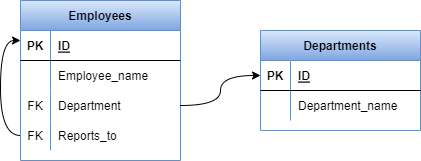

The diagram above was exported from draw.io. Its source (the exported page's mxGraphModel, read from the mxfile embedded in the PNG):
<mxGraphModel dx="868" dy="425" grid="1" gridSize="10" guides="1" tooltips="1" connect="1" arrows="1" fold="1" page="1" pageScale="1" pageWidth="827" pageHeight="1169" math="0" shadow="0">
  <root>
    <mxCell id="0" />
    <mxCell id="1" parent="0" />
    <mxCell id="IEnD7dBWAM-7FeJjC4ty-1" value="Employees" style="shape=table;startSize=30;container=1;collapsible=1;childLayout=tableLayout;fixedRows=1;rowLines=0;fontStyle=1;align=center;resizeLast=1;fillColor=#dae8fc;gradientColor=#7ea6e0;strokeColor=#6c8ebf;" parent="1" vertex="1">
      <mxGeometry x="160" y="40" width="160" height="160" as="geometry" />
    </mxCell>
    <mxCell id="IEnD7dBWAM-7FeJjC4ty-2" value="" style="shape=tableRow;horizontal=0;startSize=0;swimlaneHead=0;swimlaneBody=0;fillColor=none;collapsible=0;dropTarget=0;points=[[0,0.5],[1,0.5]];portConstraint=eastwest;top=0;left=0;right=0;bottom=1;" parent="IEnD7dBWAM-7FeJjC4ty-1" vertex="1">
      <mxGeometry y="30" width="160" height="30" as="geometry" />
    </mxCell>
    <mxCell id="IEnD7dBWAM-7FeJjC4ty-3" value="PK" style="shape=partialRectangle;connectable=0;fillColor=none;top=0;left=0;bottom=0;right=0;fontStyle=1;overflow=hidden;" parent="IEnD7dBWAM-7FeJjC4ty-2" vertex="1">
      <mxGeometry width="30" height="30" as="geometry">
        <mxRectangle width="30" height="30" as="alternateBounds" />
      </mxGeometry>
    </mxCell>
    <mxCell id="IEnD7dBWAM-7FeJjC4ty-4" value="ID" style="shape=partialRectangle;connectable=0;fillColor=none;top=0;left=0;bottom=0;right=0;align=left;spacingLeft=6;fontStyle=5;overflow=hidden;" parent="IEnD7dBWAM-7FeJjC4ty-2" vertex="1">
      <mxGeometry x="30" width="130" height="30" as="geometry">
        <mxRectangle width="130" height="30" as="alternateBounds" />
      </mxGeometry>
    </mxCell>
    <mxCell id="IEnD7dBWAM-7FeJjC4ty-5" value="" style="shape=tableRow;horizontal=0;startSize=0;swimlaneHead=0;swimlaneBody=0;fillColor=none;collapsible=0;dropTarget=0;points=[[0,0.5],[1,0.5]];portConstraint=eastwest;top=0;left=0;right=0;bottom=0;" parent="IEnD7dBWAM-7FeJjC4ty-1" vertex="1">
      <mxGeometry y="60" width="160" height="30" as="geometry" />
    </mxCell>
    <mxCell id="IEnD7dBWAM-7FeJjC4ty-6" value="" style="shape=partialRectangle;connectable=0;fillColor=none;top=0;left=0;bottom=0;right=0;editable=1;overflow=hidden;" parent="IEnD7dBWAM-7FeJjC4ty-5" vertex="1">
      <mxGeometry width="30" height="30" as="geometry">
        <mxRectangle width="30" height="30" as="alternateBounds" />
      </mxGeometry>
    </mxCell>
    <mxCell id="IEnD7dBWAM-7FeJjC4ty-7" value="Employee_name" style="shape=partialRectangle;connectable=0;fillColor=none;top=0;left=0;bottom=0;right=0;align=left;spacingLeft=6;overflow=hidden;" parent="IEnD7dBWAM-7FeJjC4ty-5" vertex="1">
      <mxGeometry x="30" width="130" height="30" as="geometry">
        <mxRectangle width="130" height="30" as="alternateBounds" />
      </mxGeometry>
    </mxCell>
    <mxCell id="IEnD7dBWAM-7FeJjC4ty-8" value="" style="shape=tableRow;horizontal=0;startSize=0;swimlaneHead=0;swimlaneBody=0;fillColor=none;collapsible=0;dropTarget=0;points=[[0,0.5],[1,0.5]];portConstraint=eastwest;top=0;left=0;right=0;bottom=0;" parent="IEnD7dBWAM-7FeJjC4ty-1" vertex="1">
      <mxGeometry y="90" width="160" height="30" as="geometry" />
    </mxCell>
    <mxCell id="IEnD7dBWAM-7FeJjC4ty-9" value="FK" style="shape=partialRectangle;connectable=0;fillColor=none;top=0;left=0;bottom=0;right=0;editable=1;overflow=hidden;" parent="IEnD7dBWAM-7FeJjC4ty-8" vertex="1">
      <mxGeometry width="30" height="30" as="geometry">
        <mxRectangle width="30" height="30" as="alternateBounds" />
      </mxGeometry>
    </mxCell>
    <mxCell id="IEnD7dBWAM-7FeJjC4ty-10" value="Department" style="shape=partialRectangle;connectable=0;fillColor=none;top=0;left=0;bottom=0;right=0;align=left;spacingLeft=6;overflow=hidden;" parent="IEnD7dBWAM-7FeJjC4ty-8" vertex="1">
      <mxGeometry x="30" width="130" height="30" as="geometry">
        <mxRectangle width="130" height="30" as="alternateBounds" />
      </mxGeometry>
    </mxCell>
    <mxCell id="IEnD7dBWAM-7FeJjC4ty-14" style="edgeStyle=orthogonalEdgeStyle;orthogonalLoop=1;jettySize=auto;html=1;entryX=0;entryY=0.25;entryDx=0;entryDy=0;curved=1;" parent="IEnD7dBWAM-7FeJjC4ty-1" source="IEnD7dBWAM-7FeJjC4ty-11" target="IEnD7dBWAM-7FeJjC4ty-1" edge="1">
      <mxGeometry relative="1" as="geometry" />
    </mxCell>
    <mxCell id="IEnD7dBWAM-7FeJjC4ty-11" value="" style="shape=tableRow;horizontal=0;startSize=0;swimlaneHead=0;swimlaneBody=0;fillColor=none;collapsible=0;dropTarget=0;points=[[0,0.5],[1,0.5]];portConstraint=eastwest;top=0;left=0;right=0;bottom=0;" parent="IEnD7dBWAM-7FeJjC4ty-1" vertex="1">
      <mxGeometry y="120" width="160" height="30" as="geometry" />
    </mxCell>
    <mxCell id="IEnD7dBWAM-7FeJjC4ty-12" value="FK" style="shape=partialRectangle;connectable=0;fillColor=none;top=0;left=0;bottom=0;right=0;editable=1;overflow=hidden;" parent="IEnD7dBWAM-7FeJjC4ty-11" vertex="1">
      <mxGeometry width="30" height="30" as="geometry">
        <mxRectangle width="30" height="30" as="alternateBounds" />
      </mxGeometry>
    </mxCell>
    <mxCell id="IEnD7dBWAM-7FeJjC4ty-13" value="Reports_to" style="shape=partialRectangle;connectable=0;fillColor=none;top=0;left=0;bottom=0;right=0;align=left;spacingLeft=6;overflow=hidden;" parent="IEnD7dBWAM-7FeJjC4ty-11" vertex="1">
      <mxGeometry x="30" width="130" height="30" as="geometry">
        <mxRectangle width="130" height="30" as="alternateBounds" />
      </mxGeometry>
    </mxCell>
    <mxCell id="IEnD7dBWAM-7FeJjC4ty-15" value="Departments" style="shape=table;startSize=30;container=1;collapsible=1;childLayout=tableLayout;fixedRows=1;rowLines=0;fontStyle=1;align=center;resizeLast=1;fillColor=#dae8fc;gradientColor=#7ea6e0;strokeColor=#6c8ebf;" parent="1" vertex="1">
      <mxGeometry x="400" y="70" width="160" height="100" as="geometry" />
    </mxCell>
    <mxCell id="IEnD7dBWAM-7FeJjC4ty-16" value="" style="shape=tableRow;horizontal=0;startSize=0;swimlaneHead=0;swimlaneBody=0;fillColor=none;collapsible=0;dropTarget=0;points=[[0,0.5],[1,0.5]];portConstraint=eastwest;top=0;left=0;right=0;bottom=1;" parent="IEnD7dBWAM-7FeJjC4ty-15" vertex="1">
      <mxGeometry y="30" width="160" height="30" as="geometry" />
    </mxCell>
    <mxCell id="IEnD7dBWAM-7FeJjC4ty-17" value="PK" style="shape=partialRectangle;connectable=0;fillColor=none;top=0;left=0;bottom=0;right=0;fontStyle=1;overflow=hidden;" parent="IEnD7dBWAM-7FeJjC4ty-16" vertex="1">
      <mxGeometry width="30" height="30" as="geometry">
        <mxRectangle width="30" height="30" as="alternateBounds" />
      </mxGeometry>
    </mxCell>
    <mxCell id="IEnD7dBWAM-7FeJjC4ty-18" value="ID" style="shape=partialRectangle;connectable=0;fillColor=none;top=0;left=0;bottom=0;right=0;align=left;spacingLeft=6;fontStyle=5;overflow=hidden;" parent="IEnD7dBWAM-7FeJjC4ty-16" vertex="1">
      <mxGeometry x="30" width="130" height="30" as="geometry">
        <mxRectangle width="130" height="30" as="alternateBounds" />
      </mxGeometry>
    </mxCell>
    <mxCell id="IEnD7dBWAM-7FeJjC4ty-19" value="" style="shape=tableRow;horizontal=0;startSize=0;swimlaneHead=0;swimlaneBody=0;fillColor=none;collapsible=0;dropTarget=0;points=[[0,0.5],[1,0.5]];portConstraint=eastwest;top=0;left=0;right=0;bottom=0;" parent="IEnD7dBWAM-7FeJjC4ty-15" vertex="1">
      <mxGeometry y="60" width="160" height="30" as="geometry" />
    </mxCell>
    <mxCell id="IEnD7dBWAM-7FeJjC4ty-20" value="" style="shape=partialRectangle;connectable=0;fillColor=none;top=0;left=0;bottom=0;right=0;editable=1;overflow=hidden;" parent="IEnD7dBWAM-7FeJjC4ty-19" vertex="1">
      <mxGeometry width="30" height="30" as="geometry">
        <mxRectangle width="30" height="30" as="alternateBounds" />
      </mxGeometry>
    </mxCell>
    <mxCell id="IEnD7dBWAM-7FeJjC4ty-21" value="Department_name" style="shape=partialRectangle;connectable=0;fillColor=none;top=0;left=0;bottom=0;right=0;align=left;spacingLeft=6;overflow=hidden;" parent="IEnD7dBWAM-7FeJjC4ty-19" vertex="1">
      <mxGeometry x="30" width="130" height="30" as="geometry">
        <mxRectangle width="130" height="30" as="alternateBounds" />
      </mxGeometry>
    </mxCell>
    <mxCell id="IEnD7dBWAM-7FeJjC4ty-28" style="edgeStyle=orthogonalEdgeStyle;curved=1;orthogonalLoop=1;jettySize=auto;html=1;entryX=0;entryY=0.5;entryDx=0;entryDy=0;" parent="1" source="IEnD7dBWAM-7FeJjC4ty-8" target="IEnD7dBWAM-7FeJjC4ty-16" edge="1">
      <mxGeometry relative="1" as="geometry" />
    </mxCell>
  </root>
</mxGraphModel>